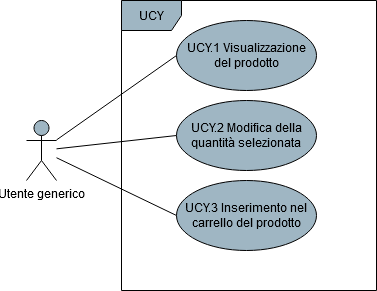

The diagram above was exported from draw.io. Its source (the exported page's mxGraphModel, read from the mxfile embedded in the PNG):
<mxGraphModel dx="1038" dy="547" grid="1" gridSize="10" guides="1" tooltips="1" connect="1" arrows="1" fold="1" page="1" pageScale="1" pageWidth="850" pageHeight="1100" math="0" shadow="0">
  <root>
    <mxCell id="0" />
    <mxCell id="1" parent="0" />
    <mxCell id="91bnOnWIWstpu17TpPb4-4" style="rounded=0;orthogonalLoop=1;jettySize=auto;html=1;entryX=0;entryY=0.5;entryDx=0;entryDy=0;endArrow=none;endFill=0;" parent="1" source="91bnOnWIWstpu17TpPb4-1" target="91bnOnWIWstpu17TpPb4-3" edge="1">
      <mxGeometry relative="1" as="geometry" />
    </mxCell>
    <mxCell id="bLCyY0Xk3GY4FDAfaLq9-7" style="edgeStyle=none;rounded=0;orthogonalLoop=1;jettySize=auto;html=1;entryX=0;entryY=0.5;entryDx=0;entryDy=0;endArrow=none;endFill=0;" parent="1" source="91bnOnWIWstpu17TpPb4-1" target="bLCyY0Xk3GY4FDAfaLq9-1" edge="1">
      <mxGeometry relative="1" as="geometry" />
    </mxCell>
    <mxCell id="bLCyY0Xk3GY4FDAfaLq9-8" style="edgeStyle=none;rounded=0;orthogonalLoop=1;jettySize=auto;html=1;entryX=0;entryY=0.5;entryDx=0;entryDy=0;endArrow=none;endFill=0;" parent="1" source="91bnOnWIWstpu17TpPb4-1" target="bLCyY0Xk3GY4FDAfaLq9-2" edge="1">
      <mxGeometry relative="1" as="geometry" />
    </mxCell>
    <mxCell id="91bnOnWIWstpu17TpPb4-1" value="Utente generico" style="shape=umlActor;verticalLabelPosition=bottom;verticalAlign=top;html=1;fillColor=#9FB6C3;" parent="1" vertex="1">
      <mxGeometry x="180" y="340" width="30" height="60" as="geometry" />
    </mxCell>
    <mxCell id="91bnOnWIWstpu17TpPb4-2" value="UCY" style="shape=umlFrame;whiteSpace=wrap;html=1;fillColor=#9FB6C3;" parent="1" vertex="1">
      <mxGeometry x="275" y="220" width="255" height="290" as="geometry" />
    </mxCell>
    <mxCell id="91bnOnWIWstpu17TpPb4-3" value="UCY.1 Visualizzazione del prodotto" style="ellipse;whiteSpace=wrap;html=1;fillColor=#9FB6C3;" parent="1" vertex="1">
      <mxGeometry x="330" y="240" width="140" height="70" as="geometry" />
    </mxCell>
    <mxCell id="bLCyY0Xk3GY4FDAfaLq9-1" value="UCY.2 Modifica della quantità selezionata" style="ellipse;whiteSpace=wrap;html=1;fillColor=#9FB6C3;" parent="1" vertex="1">
      <mxGeometry x="330" y="320" width="140" height="70" as="geometry" />
    </mxCell>
    <mxCell id="bLCyY0Xk3GY4FDAfaLq9-2" value="UCY.3 Inserimento nel carrello del prodotto" style="ellipse;whiteSpace=wrap;html=1;fillColor=#9FB6C3;" parent="1" vertex="1">
      <mxGeometry x="330" y="400" width="140" height="70" as="geometry" />
    </mxCell>
  </root>
</mxGraphModel>